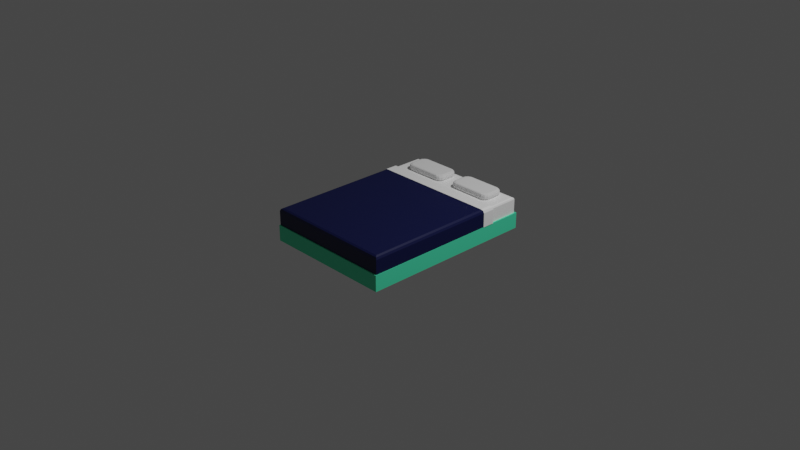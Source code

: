 # Source: Bed.blend  (saved by Blender 3.0.42; exported with 4.5.12 LTS)
import bpy
from mathutils import Matrix  # noqa: F401  (used for matrix-valued properties, if any)

bpy.ops.wm.read_factory_settings(use_empty=True)
scene = bpy.context.scene
scene.name = 'Scene'

# ---- collections
col_collection = bpy.data.collections.new('Collection'); scene.collection.children.link(col_collection)

# ---- materials (node trees are filled in below, after node groups)
mat_bedbody = bpy.data.materials.new('BedBody')
mat_bedbody.use_transparent_shadow = False
mat_bedsheets = bpy.data.materials.new('BedSheets')
mat_bedsheets.use_transparent_shadow = False
mat_bedcover = bpy.data.materials.new('BedCover')
mat_bedcover.use_transparent_shadow = False

# ---- material node trees
mat_bedbody.use_nodes = True; mat_bedbody.node_tree.nodes.clear()
_N = mat_bedbody.node_tree.nodes; _L = mat_bedbody.node_tree.links
n0 = _N.new('ShaderNodeBsdfPrincipled'); n0.name = 'Principled BSDF'; n0.location = (10, 300)
n0.distribution = 'GGX'
n0.subsurface_method = 'RANDOM_WALK_SKIN'
n0.inputs[0].default_value = (0.07232, 0.8, 0.4394, 1.0)
n0.inputs[3].default_value = 1.45
n0.inputs[27].default_value = (0.0, 0.0, 0.0, 1.0)
n0.inputs[28].default_value = 1.0
n1 = _N.new('ShaderNodeOutputMaterial'); n1.name = 'Material Output'; n1.location = (300, 300)
_L.new(n0.outputs[0], n1.inputs[0])
n1.is_active_output = True
mat_bedsheets.use_nodes = True; mat_bedsheets.node_tree.nodes.clear()
_N = mat_bedsheets.node_tree.nodes; _L = mat_bedsheets.node_tree.links
n0 = _N.new('ShaderNodeBsdfPrincipled'); n0.name = 'Principled BSDF'; n0.location = (10, 300)
n0.distribution = 'GGX'
n0.subsurface_method = 'RANDOM_WALK_SKIN'
n0.inputs[0].default_value = (1.0, 1.0, 1.0, 1.0)
n0.inputs[3].default_value = 1.45
n0.inputs[27].default_value = (0.0, 0.0, 0.0, 1.0)
n0.inputs[28].default_value = 1.0
n1 = _N.new('ShaderNodeOutputMaterial'); n1.name = 'Material Output'; n1.location = (300, 300)
_L.new(n0.outputs[0], n1.inputs[0])
n1.is_active_output = True
mat_bedcover.use_nodes = True; mat_bedcover.node_tree.nodes.clear()
_N = mat_bedcover.node_tree.nodes; _L = mat_bedcover.node_tree.links
n0 = _N.new('ShaderNodeBsdfPrincipled'); n0.name = 'Principled BSDF'; n0.location = (10, 300)
n0.distribution = 'GGX'
n0.subsurface_method = 'RANDOM_WALK_SKIN'
n0.inputs[0].default_value = (0.0, 0.003145, 0.05222, 1.0)
n0.inputs[3].default_value = 1.45
n0.inputs[27].default_value = (0.0, 0.0, 0.0, 1.0)
n0.inputs[28].default_value = 1.0
n1 = _N.new('ShaderNodeOutputMaterial'); n1.name = 'Material Output'; n1.location = (300, 300)
_L.new(n0.outputs[0], n1.inputs[0])
n1.is_active_output = True

# ---- world
world_world = bpy.data.worlds.new('World'); scene.world = world_world
world_world.use_nodes = True; world_world.node_tree.nodes.clear()
_N = world_world.node_tree.nodes; _L = world_world.node_tree.links
n0 = _N.new('ShaderNodeOutputWorld'); n0.name = 'World Output'; n0.location = (300, 300)
n1 = _N.new('ShaderNodeBackground'); n1.name = 'Background'; n1.location = (10, 300)
n1.inputs[0].default_value = (0.05088, 0.05088, 0.05088, 1.0)
_L.new(n1.outputs[0], n0.inputs[0])
n0.is_active_output = True
world_world.color = (0.05088, 0.05088, 0.05088)
world_world.use_sun_shadow = False
world_world.sun_shadow_jitter_overblur = 0.0

# ---- cameras
cam_camera = bpy.data.cameras.new('Camera')
cam_camera.clip_end = 100.0
cam_camera.ortho_scale = 7.314

# ---- lights
light_light = bpy.data.lights.new('Light', 'POINT')
light_light.transmission_factor = 0.0
light_light.energy = 1000.0
light_light.shadow_soft_size = 0.1
light_light.shadow_maximum_resolution = 0.006
light_light.use_absolute_resolution = True

# ---- meshes
me_cube_001 = bpy.data.meshes.new('Cube.001')
me_cube_001.from_pydata([(-0.703, -0.95, -0.173), (-0.703, 0.95, -0.173), (0.703, -0.95, -0.173), (0.703, 0.95, -0.173), (-0.703, -0.95, 0.0), (-0.703, 0.95, 0.0), (0.703, 0.95, 0.0), (0.703, -0.95, 0.0), (-0.7191, 0.9718, -0.173), (-0.7191, -0.9718, -0.173), (-0.7191, 0.9718, 0.0), (0.7191, 0.9718, -0.173), (0.7191, 0.9718, 0.0), (0.7191, -0.9718, -0.173), (0.7191, -0.9718, 0.0), (-0.7191, -0.9718, 0.0), (-0.6819, 0.9289, 0.173), (-0.703, 0.95, 0.1518), (-0.6968, 0.9438, 0.1668), (0.6819, 0.9289, 0.173), (0.703, 0.95, 0.1518), (0.6968, 0.9438, 0.1668), (-0.703, 0.6108, -0.173), (0.703, 0.6108, -0.173), (0.703, 0.6108, 0.0), (-0.703, 0.6108, 0.0), (-0.7191, 0.6249, -0.173), (0.7191, 0.6249, -0.173), (0.7191, 0.6249, 0.0), (-0.7191, 0.6249, 0.0), (-0.6819, 0.5973, 0.173), (-0.6968, 0.6069, 0.1668), (-0.703, 0.6108, 0.1518), (0.6819, 0.5973, 0.173), (0.6968, 0.6069, 0.1668), (0.703, 0.6108, 0.1518), (-0.703, 0.4758, -0.173), (0.703, 0.4758, 0.0), (-0.7191, 0.4867, -0.173), (0.7191, 0.4867, 0.0), (0.703, 0.4758, -0.173), (-0.703, 0.4758, 0.0), (0.7191, 0.4867, -0.173), (-0.7191, 0.4867, 0.0), (0.703, -0.95, 0.0), (-0.703, -0.95, 0.0), (0.703, 0.4758, 0.0), (0.7122, 0.6069, 0.179), (0.7096, 0.4727, 0.1817), (-0.6968, 0.4727, 0.1668), (-0.6863, 0.5973, 0.1921), (-0.703, 0.4758, 0.1518), (0.6819, 0.4652, 0.173), (-0.6851, 0.4652, 0.1924), (-0.7227, 0.6108, 0.0), (-0.7227, 0.4758, 0.0), (-0.703, 0.4758, 0.0), (-0.703, 0.6108, 0.0), (-0.6819, 0.4652, 0.173), (-0.6819, 0.5973, 0.173), (0.6968, 0.4727, 0.1668), (0.6968, 0.6069, 0.1668), (0.703, 0.4758, 0.1518), (0.703, 0.6108, 0.1518), (0.6819, 0.5973, 0.173), (-0.6968, 0.6069, 0.1668), (-0.703, 0.6108, 0.1518), (0.703, 0.6108, 0.0), (0.7134, -0.9604, 0.0), (-0.7134, -0.9604, 0.0), (0.7177, 0.4758, 0.0), (-0.7041, -0.9511, 0.1772), (-0.6841, -0.9311, 0.1873), (-0.7081, 0.4727, 0.1762), (-0.7131, -0.9601, 0.1553), (-0.7175, 0.4758, 0.1545), (0.6851, 0.4652, 0.1873), (0.6841, -0.9311, 0.1873), (0.7041, -0.9511, 0.1772), (0.7131, -0.9601, 0.1553), (-0.7177, 0.4758, 0.0), (-0.6851, 0.4652, 0.1873), (0.7081, 0.4727, 0.1762), (0.7175, 0.4758, 0.1545), (0.7222, 0.4758, 0.1559), (0.7223, 0.6108, 0.1554), (0.6863, 0.5973, 0.1921), (-0.7122, 0.6069, 0.179), (-0.7223, 0.6108, 0.1554), (0.7227, 0.6108, 0.0), (0.7227, 0.4758, 0.0), (-0.7096, 0.4727, 0.1817), (-0.7222, 0.4758, 0.1559), (0.6851, 0.4652, 0.1924)], [], [(25, 32, 17, 5), (36, 40, 2, 0), (5, 17, 20, 6), (5, 6, 12, 10), (36, 0, 9, 38), (3, 1, 8, 11), (37, 7, 14, 39), (13, 14, 15, 9), (42, 39, 14, 13), (8, 10, 12, 11), (26, 29, 10, 8), (23, 3, 11, 27), (7, 4, 15, 14), (0, 2, 13, 9), (25, 5, 10, 29), (30, 16, 18, 31), (31, 18, 17, 32), (16, 19, 21, 18), (18, 21, 20, 17), (31, 32, 66, 65), (24, 35, 63, 67), (21, 34, 35, 20), (19, 33, 34, 21), (41, 4, 45, 56), (37, 24, 67, 46), (41, 25, 29, 43), (40, 23, 27, 42), (38, 43, 29, 26), (11, 12, 28, 27), (6, 24, 28, 12), (1, 22, 26, 8), (1, 3, 23, 22), (34, 33, 64, 61), (6, 20, 35, 24), (19, 16, 30, 33), (32, 25, 57, 66), (9, 15, 43, 38), (2, 40, 42, 13), (4, 41, 43, 15), (7, 37, 46, 44), (35, 34, 61, 63), (4, 7, 44, 45), (30, 31, 65, 59), (27, 28, 39, 42), (24, 37, 39, 28), (22, 36, 38, 26), (22, 23, 40, 36), (33, 30, 59, 64), (25, 41, 56, 57), (60, 52, 76, 82), (51, 56, 80, 75), (62, 60, 82, 83), (56, 45, 69, 80), (52, 58, 81, 76), (49, 51, 75, 73), (44, 46, 70, 68), (46, 67, 89, 90), (58, 52, 93, 53), (64, 59, 50, 86), (46, 62, 83, 70), (45, 44, 68, 69), (58, 49, 73, 81), (62, 46, 90, 84), (67, 63, 85, 89), (52, 60, 48, 93), (66, 57, 54, 88), (76, 81, 72, 77), (70, 83, 79, 68), (76, 77, 78, 82), (82, 78, 79, 83), (77, 72, 71, 78), (78, 71, 74, 79), (68, 79, 74, 69), (69, 74, 75, 80), (72, 81, 73, 71), (71, 73, 75, 74), (91, 87, 88, 92), (53, 50, 87, 91), (55, 92, 88, 54), (47, 48, 84, 85), (86, 93, 48, 47), (89, 85, 84, 90), (86, 50, 53, 93), (63, 61, 47, 85), (56, 51, 92, 55), (61, 64, 86, 47), (49, 58, 53, 91), (65, 66, 88, 87), (51, 49, 91, 92), (59, 65, 87, 50), (60, 62, 84, 48), (57, 56, 55, 54)])
me_cube_001.polygons.foreach_set('material_index', [1, 0, 1, 0, 0, 0, 0, 0, 0, 0, 0, 0, 0, 0, 0, 1, 1, 1, 1, 0, 0, 1, 1, 0, 0, 1, 0, 0, 0, 0, 0, 0, 0, 1, 1, 0, 0, 0, 0, 0, 0, 0, 0, 0, 1, 0, 0, 0, 0, 0, 0, 0, 0, 0, 0, 0, 0, 1, 1, 0, 0, 0, 1, 1, 1, 1, 2, 2, 2, 2, 2, 2, 2, 2, 2, 2, 1, 1, 1, 1, 1, 1, 1, 1, 1, 1, 1, 1, 1, 1, 1, 0])
_uv = me_cube_001.uv_layers.new(name='UVMap')
_uv.uv.foreach_set('vector', [0.5, 0.2054, 0.6097, 0.2054, 0.6097, 0.25, 0.5, 0.25, 0.125, 0.5624, 0.375, 0.5624, 0.375, 0.75, 0.125, 0.75, 0.5, 0.25, 0.6097, 0.25, 0.6097, 0.5, 0.5, 0.5, 0.5, 0.25, 0.5, 0.5, 0.5, 0.5, 0.5, 0.25, 0.125, 0.5624, 0.125, 0.75, 0.125, 0.75, 0.125, 0.5624, 0.375, 0.5, 0.125, 0.5, 0.125, 0.5, 0.375, 0.5, 0.5, 0.5624, 0.5, 0.75, 0.5, 0.75, 0.5, 0.5624, 0.375, 0.75, 0.5, 0.75, 0.5, 1.0, 0.375, 1.0, 0.375, 0.5624, 0.5, 0.5624, 0.5, 0.75, 0.375, 0.75, 0.375, 0.25, 0.5, 0.25, 0.5, 0.5, 0.375, 0.5, 0.375, 0.2054, 0.5, 0.2054, 0.5, 0.25, 0.375, 0.25, 0.375, 0.5446, 0.375, 0.5, 0.375, 0.5, 0.375, 0.5446, 0.5, 0.75, 0.5, 1.0, 0.5, 1.0, 0.5, 0.75, 0.125, 0.75, 0.375, 0.75, 0.375, 0.75, 0.125, 0.75, 0.5, 0.2054, 0.5, 0.25, 0.5, 0.25, 0.5, 0.2054, 0.8712, 0.5464, 0.8712, 0.5028, 0.875, 0.5008, 0.875, 0.5451, 0.625, 0.2049, 0.625, 0.2492, 0.6097, 0.25, 0.6097, 0.2054, 0.8712, 0.5028, 0.6288, 0.5028, 0.6261, 0.5, 0.8739, 0.5, 0.625, 0.2511, 0.625, 0.4989, 0.6097, 0.5, 0.6097, 0.25, 0.625, 0.2049, 0.6097, 0.2054, 0.6097, 0.2054, 0.625, 0.2049, 0.5, 0.5446, 0.6097, 0.5446, 0.6097, 0.5446, 0.5, 0.5446, 0.625, 0.5008, 0.625, 0.5451, 0.6097, 0.5446, 0.6097, 0.5, 0.6288, 0.5028, 0.6288, 0.5464, 0.625, 0.5451, 0.625, 0.5008, 0.5, 0.1876, 0.5, 0.0, 0.5, 0.0, 0.5, 0.1876, 0.5, 0.5624, 0.5, 0.5446, 0.5, 0.5446, 0.5, 0.5624, 0.5, 0.1876, 0.5, 0.2054, 0.5, 0.2054, 0.5, 0.1876, 0.375, 0.5624, 0.375, 0.5446, 0.375, 0.5446, 0.375, 0.5624, 0.375, 0.1876, 0.5, 0.1876, 0.5, 0.2054, 0.375, 0.2054, 0.375, 0.5, 0.5, 0.5, 0.5, 0.5446, 0.375, 0.5446, 0.5, 0.5, 0.5, 0.5446, 0.5, 0.5446, 0.5, 0.5, 0.125, 0.5, 0.125, 0.5446, 0.125, 0.5446, 0.125, 0.5, 0.125, 0.5, 0.375, 0.5, 0.375, 0.5446, 0.125, 0.5446, 0.625, 0.5451, 0.6288, 0.5464, 0.6288, 0.5464, 0.625, 0.5451, 0.5, 0.5, 0.6097, 0.5, 0.6097, 0.5446, 0.5, 0.5446, 0.6288, 0.5028, 0.8712, 0.5028, 0.8712, 0.5464, 0.6288, 0.5464, 0.6097, 0.2054, 0.5, 0.2054, 0.5, 0.2054, 0.6097, 0.2054, 0.375, 0.0, 0.5, 0.0, 0.5, 0.1876, 0.375, 0.1876, 0.375, 0.75, 0.375, 0.5624, 0.375, 0.5624, 0.375, 0.75, 0.5, 0.0, 0.5, 0.1876, 0.5, 0.1876, 0.5, 0.0, 0.5, 0.75, 0.5, 0.5624, 0.5, 0.5624, 0.5, 0.75, 0.6097, 0.5446, 0.625, 0.5451, 0.625, 0.5451, 0.6097, 0.5446, 0.5, 1.0, 0.5, 0.75, 0.5, 0.75, 0.5, 1.0, 0.8712, 0.5464, 0.875, 0.5451, 0.875, 0.5451, 0.8712, 0.5464, 0.375, 0.5446, 0.5, 0.5446, 0.5, 0.5624, 0.375, 0.5624, 0.5, 0.5446, 0.5, 0.5624, 0.5, 0.5624, 0.5, 0.5446, 0.125, 0.5446, 0.125, 0.5624, 0.125, 0.5624, 0.125, 0.5446, 0.125, 0.5446, 0.375, 0.5446, 0.375, 0.5624, 0.125, 0.5624, 0.6288, 0.5464, 0.8712, 0.5464, 0.8712, 0.5464, 0.6288, 0.5464, 0.5, 0.2054, 0.5, 0.1876, 0.5, 0.1876, 0.5, 0.2054, 0.625, 0.5628, 0.6288, 0.5638, 0.6288, 0.5638, 0.625, 0.5628, 0.6097, 0.1876, 0.5, 0.1876, 0.5, 0.1876, 0.6097, 0.1876, 0.6097, 0.5624, 0.625, 0.5628, 0.625, 0.5628, 0.6097, 0.5624, 0.5, 0.1876, 0.5, 0.0, 0.5, 0.0, 0.5, 0.1876, 0.6288, 0.5638, 0.8712, 0.5638, 0.8712, 0.5638, 0.6288, 0.5638, 0.625, 0.1872, 0.6097, 0.1876, 0.6097, 0.1876, 0.625, 0.1872, 0.5, 0.75, 0.5, 0.5624, 0.5, 0.5624, 0.5, 0.75, 0.5, 0.5624, 0.5, 0.5446, 0.5, 0.5446, 0.5, 0.5624, 0.8712, 0.5638, 0.6288, 0.5638, 0.6288, 0.5638, 0.8712, 0.5638, 0.6288, 0.5464, 0.8712, 0.5464, 0.8712, 0.5464, 0.6288, 0.5464, 0.5, 0.5624, 0.6097, 0.5624, 0.6097, 0.5624, 0.5, 0.5624, 0.5, 1.0, 0.5, 0.75, 0.5, 0.75, 0.5, 1.0, 0.8712, 0.5638, 0.875, 0.5628, 0.875, 0.5628, 0.8712, 0.5638, 0.6097, 0.5624, 0.5, 0.5624, 0.5, 0.5624, 0.6097, 0.5624, 0.5, 0.5446, 0.6097, 0.5446, 0.6097, 0.5446, 0.5, 0.5446, 0.6288, 0.5638, 0.625, 0.5628, 0.625, 0.5628, 0.6288, 0.5638, 0.6097, 0.2054, 0.5, 0.2054, 0.5, 0.2054, 0.6097, 0.2054, 0.6288, 0.5638, 0.8712, 0.5638, 0.8712, 0.7472, 0.6288, 0.7472, 0.5, 0.5624, 0.6097, 0.5624, 0.6097, 0.75, 0.5, 0.75, 0.6288, 0.5638, 0.6288, 0.7472, 0.625, 0.7492, 0.625, 0.5628, 0.625, 0.5628, 0.625, 0.7492, 0.6097, 0.75, 0.6097, 0.5624, 0.6288, 0.7472, 0.8712, 0.7472, 0.8739, 0.75, 0.6261, 0.75, 0.625, 0.7511, 0.625, 0.9989, 0.6097, 1.0, 0.6097, 0.75, 0.5, 0.75, 0.6097, 0.75, 0.6097, 1.0, 0.5, 1.0, 0.5, 0.0, 0.6097, 0.0, 0.6097, 0.1876, 0.5, 0.1876, 0.8712, 0.7472, 0.8712, 0.5638, 0.875, 0.5628, 0.875, 0.7492, 0.625, 0.0008138, 0.625, 0.1872, 0.6097, 0.1876, 0.6097, 0.0, 0.625, 0.1872, 0.625, 0.2049, 0.6097, 0.2054, 0.6097, 0.1876, 0.8712, 0.5638, 0.8712, 0.5464, 0.875, 0.5451, 0.875, 0.5628, 0.5, 0.1876, 0.6097, 0.1876, 0.6097, 0.2054, 0.5, 0.2054, 0.625, 0.5451, 0.625, 0.5628, 0.6097, 0.5624, 0.6097, 0.5446, 0.6288, 0.5464, 0.6288, 0.5638, 0.625, 0.5628, 0.625, 0.5451, 0.5, 0.5446, 0.6097, 0.5446, 0.6097, 0.5624, 0.5, 0.5624, 0.6288, 0.5464, 0.8712, 0.5464, 0.8712, 0.5638, 0.6288, 0.5638, 0.6097, 0.5446, 0.625, 0.5451, 0.625, 0.5451, 0.6097, 0.5446, 0.5, 0.1876, 0.6097, 0.1876, 0.6097, 0.1876, 0.5, 0.1876, 0.625, 0.5451, 0.6288, 0.5464, 0.6288, 0.5464, 0.625, 0.5451, 0.875, 0.5628, 0.8712, 0.5638, 0.8712, 0.5638, 0.875, 0.5628, 0.625, 0.2049, 0.6097, 0.2054, 0.6097, 0.2054, 0.625, 0.2049, 0.6097, 0.1876, 0.625, 0.1872, 0.625, 0.1872, 0.6097, 0.1876, 0.8712, 0.5464, 0.875, 0.5451, 0.875, 0.5451, 0.8712, 0.5464, 0.625, 0.5628, 0.6097, 0.5624, 0.6097, 0.5624, 0.625, 0.5628, 0.5, 0.2054, 0.5, 0.1876, 0.5, 0.1876, 0.5, 0.2054])
me_cube_001.materials.append(mat_bedbody)
me_cube_001.materials.append(mat_bedsheets)
me_cube_001.materials.append(mat_bedcover)
me_cube_001.use_remesh_fix_poles = True
me_cube_001.use_remesh_preserve_attributes = False
me_cube_001.update()
me_cube_002 = bpy.data.meshes.new('Cube.002')
me_cube_002.from_pydata([(-0.2109, -0.2741, -0.05017), (-0.2741, -0.1713, -0.05017), (-0.244, -0.244, -0.05017), (-0.2472, -0.3089, -0.01539), (-0.3089, -0.2076, -0.01539), (-0.2792, -0.2792, -0.01539), (-0.2362, -0.2987, -0.03998), (-0.2987, -0.1966, -0.03998), (-0.2688, -0.2688, -0.03998), (-0.2741, -0.1713, 0.05017), (-0.2109, -0.2741, 0.05017), (-0.244, -0.244, 0.05017), (-0.3089, -0.2076, 0.01539), (-0.2472, -0.3089, 0.01539), (-0.2792, -0.2792, 0.01539), (-0.2987, -0.1966, 0.03998), (-0.2362, -0.2987, 0.03998), (-0.2688, -0.2688, 0.03998), (-0.2741, 0.1713, -0.05017), (-0.2109, 0.2741, -0.05017), (-0.244, 0.244, -0.05017), (-0.3089, 0.2076, -0.01539), (-0.2472, 0.3089, -0.01539), (-0.2792, 0.2792, -0.01539), (-0.2987, 0.1966, -0.03998), (-0.2362, 0.2987, -0.03998), (-0.2688, 0.2688, -0.03998), (-0.2109, 0.2741, 0.05017), (-0.2741, 0.1713, 0.05017), (-0.244, 0.244, 0.05017), (-0.2472, 0.3089, 0.01539), (-0.3089, 0.2076, 0.01539), (-0.2792, 0.2792, 0.01539), (-0.2362, 0.2987, 0.03998), (-0.2987, 0.1966, 0.03998), (-0.2688, 0.2688, 0.03998), (0.2741, -0.1713, -0.05017), (0.2063, -0.2741, -0.05017), (0.244, -0.244, -0.05017), (0.3089, -0.2076, -0.01539), (0.2426, -0.3089, -0.01539), (0.2792, -0.2792, -0.01539), (0.2987, -0.1966, -0.03998), (0.2316, -0.2987, -0.03998), (0.2688, -0.2688, -0.03998), (0.2063, -0.2741, 0.05017), (0.2741, -0.1713, 0.05017), (0.244, -0.244, 0.05017), (0.2426, -0.3089, 0.01539), (0.3089, -0.2076, 0.01539), (0.2792, -0.2792, 0.01539), (0.2316, -0.2987, 0.03998), (0.2987, -0.1966, 0.03998), (0.2688, -0.2688, 0.03998), (0.2063, 0.2741, -0.05017), (0.2741, 0.1713, -0.05017), (0.244, 0.244, -0.05017), (0.2426, 0.3089, -0.01539), (0.3089, 0.2076, -0.01539), (0.2792, 0.2792, -0.01539), (0.2316, 0.2987, -0.03998), (0.2987, 0.1966, -0.03998), (0.2688, 0.2688, -0.03998), (0.2741, 0.1713, 0.05017), (0.2063, 0.2741, 0.05017), (0.244, 0.244, 0.05017), (0.3089, 0.2076, 0.01539), (0.2426, 0.3089, 0.01539), (0.2792, 0.2792, 0.01539), (0.2987, 0.1966, 0.03998), (0.2316, 0.2987, 0.03998), (0.2688, 0.2688, 0.03998)], [], [(4, 12, 31, 21), (63, 46, 52, 69), (51, 16, 13, 48), (45, 10, 16, 51), (27, 64, 70, 33), (0, 37, 43, 6), (40, 48, 13, 3), (63, 65, 64, 27, 29, 28, 9, 11, 10, 45, 47, 46), (54, 19, 25, 60), (60, 25, 22, 57), (22, 30, 67, 57), (33, 70, 67, 30), (36, 55, 61, 42), (42, 61, 58, 39), (58, 66, 49, 39), (69, 52, 49, 66), (6, 43, 40, 3), (24, 7, 4, 21), (9, 28, 34, 15), (15, 34, 31, 12), (18, 1, 7, 24), (25, 19, 20, 26), (26, 20, 18, 24), (0, 6, 8, 2), (2, 8, 7, 1), (22, 25, 26, 23), (23, 26, 24, 21), (6, 3, 5, 8), (8, 5, 4, 7), (16, 10, 11, 17), (17, 11, 9, 15), (27, 33, 35, 29), (29, 35, 34, 28), (13, 16, 17, 14), (14, 17, 15, 12), (33, 30, 32, 35), (35, 32, 31, 34), (61, 55, 56, 62), (62, 56, 54, 60), (58, 61, 62, 59), (59, 62, 60, 57), (63, 69, 71, 65), (65, 71, 70, 64), (69, 66, 68, 71), (71, 68, 67, 70), (43, 37, 38, 44), (44, 38, 36, 42), (40, 43, 44, 41), (41, 44, 42, 39), (45, 51, 53, 47), (47, 53, 52, 46), (51, 48, 50, 53), (53, 50, 49, 52), (3, 13, 14, 5), (5, 14, 12, 4), (30, 22, 23, 32), (32, 23, 21, 31), (39, 49, 50, 41), (41, 50, 48, 40), (66, 58, 59, 68), (68, 59, 57, 67), (18, 20, 19, 54, 56, 55, 36, 38, 37, 0, 2, 1)])
_uv = me_cube_002.uv_layers.new(name='UVMap')
_uv.uv.foreach_set('vector', [0.4617, 0.041, 0.5383, 0.041, 0.5383, 0.209, 0.4617, 0.209, 0.6391, 0.5557, 0.6391, 0.6943, 0.625, 0.7046, 0.625, 0.5454, 0.625, 0.7954, 0.625, 0.9546, 0.5383, 0.959, 0.5383, 0.791, 0.6807, 0.7359, 0.8193, 0.7359, 0.8296, 0.75, 0.6704, 0.75, 0.8193, 0.5141, 0.6807, 0.5141, 0.6704, 0.5, 0.8296, 0.5, 0.1807, 0.7359, 0.3193, 0.7359, 0.3296, 0.75, 0.1704, 0.75, 0.4617, 0.791, 0.5383, 0.791, 0.5383, 0.959, 0.4617, 0.959, 0.6391, 0.5557, 0.6513, 0.5263, 0.6807, 0.5141, 0.8193, 0.5141, 0.8487, 0.5263, 0.8609, 0.5557, 0.8609, 0.6943, 0.8487, 0.7237, 0.8193, 0.7359, 0.6807, 0.7359, 0.6513, 0.7237, 0.6391, 0.6943, 0.3193, 0.5141, 0.1807, 0.5141, 0.1704, 0.5, 0.3296, 0.5, 0.375, 0.4546, 0.375, 0.2954, 0.4617, 0.291, 0.4617, 0.459, 0.4617, 0.291, 0.5383, 0.291, 0.5383, 0.459, 0.4617, 0.459, 0.625, 0.2954, 0.625, 0.4546, 0.5383, 0.459, 0.5383, 0.291, 0.3609, 0.6943, 0.3609, 0.5557, 0.375, 0.5454, 0.375, 0.7046, 0.375, 0.7046, 0.375, 0.5454, 0.4617, 0.541, 0.4617, 0.709, 0.4617, 0.541, 0.5383, 0.541, 0.5383, 0.709, 0.4617, 0.709, 0.625, 0.5454, 0.625, 0.7046, 0.5383, 0.709, 0.5383, 0.541, 0.375, 0.9546, 0.375, 0.7954, 0.4617, 0.791, 0.4617, 0.959, 0.375, 0.2046, 0.375, 0.04542, 0.4617, 0.041, 0.4617, 0.209, 0.8609, 0.6943, 0.8609, 0.5557, 0.875, 0.5454, 0.875, 0.7046, 0.625, 0.04542, 0.625, 0.2046, 0.5383, 0.209, 0.5383, 0.041, 0.1391, 0.5557, 0.1391, 0.6943, 0.125, 0.7046, 0.125, 0.5454, 0.1704, 0.5, 0.1807, 0.5141, 0.1391, 0.5141, 0.1391, 0.5141, 0.1391, 0.5141, 0.1391, 0.5141, 0.1391, 0.5557, 0.125, 0.5454, 0.1807, 0.7359, 0.1704, 0.75, 0.1391, 0.7359, 0.1391, 0.7359, 0.1391, 0.7359, 0.1391, 0.7359, 0.125, 0.7046, 0.1391, 0.6943, 0.4617, 0.291, 0.375, 0.2954, 0.375, 0.2541, 0.3972, 0.2531, 0.3972, 0.2469, 0.375, 0.2459, 0.375, 0.2046, 0.4617, 0.209, 0.375, 0.9546, 0.4617, 0.959, 0.3972, 0.9969, 0.375, 0.9959, 0.375, 0.004122, 0.3972, 0.003068, 0.4617, 0.041, 0.375, 0.04542, 0.8296, 0.75, 0.8193, 0.7359, 0.8609, 0.7359, 0.8609, 0.7359, 0.8609, 0.7359, 0.8609, 0.7359, 0.8609, 0.6943, 0.875, 0.7046, 0.8193, 0.5141, 0.8296, 0.5, 0.8609, 0.5141, 0.8609, 0.5141, 0.8609, 0.5141, 0.8609, 0.5141, 0.875, 0.5454, 0.8609, 0.5557, 0.5383, 0.959, 0.625, 0.9546, 0.625, 0.9959, 0.6028, 0.9969, 0.6028, 0.003068, 0.625, 0.004122, 0.625, 0.04542, 0.5383, 0.041, 0.625, 0.2954, 0.5383, 0.291, 0.6028, 0.2531, 0.625, 0.2541, 0.625, 0.2459, 0.6028, 0.2469, 0.5383, 0.209, 0.625, 0.2046, 0.375, 0.5454, 0.3609, 0.5557, 0.3609, 0.5141, 0.3609, 0.5141, 0.3609, 0.5141, 0.3609, 0.5141, 0.3193, 0.5141, 0.3296, 0.5, 0.4617, 0.541, 0.375, 0.5454, 0.375, 0.5041, 0.3972, 0.5031, 0.3972, 0.4969, 0.375, 0.4959, 0.375, 0.4546, 0.4617, 0.459, 0.6391, 0.5557, 0.625, 0.5454, 0.6391, 0.5141, 0.6391, 0.5141, 0.6391, 0.5141, 0.6391, 0.5141, 0.6704, 0.5, 0.6807, 0.5141, 0.625, 0.5454, 0.5383, 0.541, 0.6028, 0.5031, 0.625, 0.5041, 0.625, 0.4959, 0.6028, 0.4969, 0.5383, 0.459, 0.625, 0.4546, 0.3296, 0.75, 0.3193, 0.7359, 0.3609, 0.7359, 0.3609, 0.7359, 0.3609, 0.7359, 0.3609, 0.7359, 0.3609, 0.6943, 0.375, 0.7046, 0.4617, 0.791, 0.375, 0.7954, 0.375, 0.7541, 0.3972, 0.7531, 0.3972, 0.7469, 0.375, 0.7459, 0.375, 0.7046, 0.4617, 0.709, 0.6807, 0.7359, 0.6704, 0.75, 0.6391, 0.7359, 0.6391, 0.7359, 0.6391, 0.7359, 0.6391, 0.7359, 0.625, 0.7046, 0.6391, 0.6943, 0.625, 0.7954, 0.5383, 0.791, 0.6028, 0.7531, 0.625, 0.7541, 0.625, 0.7459, 0.6028, 0.7469, 0.5383, 0.709, 0.625, 0.7046, 0.4617, 0.959, 0.5383, 0.959, 0.5383, 1.0, 0.4617, 1.0, 0.4617, 0.0, 0.5383, 0.0, 0.5383, 0.041, 0.4617, 0.041, 0.5383, 0.291, 0.4617, 0.291, 0.4617, 0.25, 0.5383, 0.25, 0.5383, 0.25, 0.4617, 0.25, 0.4617, 0.209, 0.5383, 0.209, 0.4617, 0.709, 0.5383, 0.709, 0.5383, 0.75, 0.4617, 0.75, 0.4617, 0.75, 0.5383, 0.75, 0.5383, 0.791, 0.4617, 0.791, 0.5383, 0.541, 0.4617, 0.541, 0.4617, 0.5, 0.5383, 0.5, 0.5383, 0.5, 0.4617, 0.5, 0.4617, 0.459, 0.5383, 0.459, 0.1391, 0.5557, 0.1513, 0.5263, 0.1807, 0.5141, 0.3193, 0.5141, 0.3487, 0.5263, 0.3609, 0.5557, 0.3609, 0.6943, 0.3487, 0.7237, 0.3193, 0.7359, 0.1807, 0.7359, 0.1513, 0.7237, 0.1391, 0.6943])
me_cube_002.use_remesh_fix_poles = True
me_cube_002.use_remesh_preserve_attributes = False
me_cube_002.update()

# ---- objects
ob_light = bpy.data.objects.new('Light', light_light)
ob_camera = bpy.data.objects.new('Camera', cam_camera)
ob_bed = bpy.data.objects.new('Bed', me_cube_001)
ob_pillow = bpy.data.objects.new('Pillow', me_cube_002)

# ---- transforms, parenting, visibility, modifiers, constraints
ob_light.location = (4.076, 1.005, 5.904)
ob_light.rotation_euler = (0.6503, 0.05522, 1.866)
ob_light.lock_rotations_4d = False
ob_light.empty_display_type = 'ARROWS'
ob_light.color = (0.0, 0.0, 0.0, 0.0)
ob_light.lineart.crease_threshold = 0.0
ob_camera.location = (7.359, -6.926, 4.958)
ob_camera.rotation_euler = (1.109, 0.0, 0.8149)
ob_camera.lock_rotations_4d = False
ob_camera.empty_display_type = 'ARROWS'
ob_camera.color = (0.0, 0.0, 0.0, 0.0)
ob_camera.display_type = 'WIRE'
ob_camera.lineart.crease_threshold = 0.0
ob_bed.location = (0.0, 0.0, 0.0)
ob_pillow.location = (-0.3187, 0.78, 0.207)
ob_pillow.scale = (0.7992, 0.4042, 0.6734)
_m = ob_pillow.modifiers.new('Array', 'ARRAY')
_m.use_constant_offset = True
_m.constant_offset_displace = (0.19, 0.0, 0.0)

# ---- collection membership
col_collection.objects.link(ob_light)
col_collection.objects.link(ob_camera)
col_collection.objects.link(ob_bed)
col_collection.objects.link(ob_pillow)

# ---- scene / render settings (as saved in the file)
scene.camera = ob_camera
scene.frame_start = 1; scene.frame_end = 250; scene.frame_set(1)
scene.render.engine = 'BLENDER_EEVEE_NEXT'
scene.cycles.sampling_pattern = 'TABULATED_SOBOL'
scene.cycles.use_light_tree = False
scene.view_settings.view_transform = 'Filmic'
bpy.context.view_layer.update()
